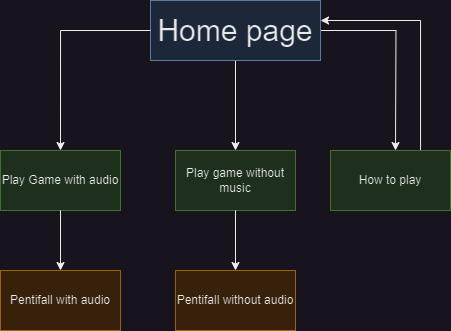

The diagram above was exported from draw.io. Its source (the exported page's mxGraphModel, read from the mxfile embedded in the PNG):
<mxGraphModel dx="1046" dy="789" grid="1" gridSize="10" guides="1" tooltips="1" connect="1" arrows="1" fold="1" page="1" pageScale="1" pageWidth="200" pageHeight="500" math="0" shadow="0">
  <root>
    <mxCell id="0" />
    <mxCell id="1" parent="0" />
    <mxCell id="t8wZxMJVxjJJ3NW-dsBM-20" style="edgeStyle=orthogonalEdgeStyle;rounded=0;orthogonalLoop=1;jettySize=auto;html=1;exitX=0.5;exitY=1;exitDx=0;exitDy=0;" parent="1" source="t8wZxMJVxjJJ3NW-dsBM-7" edge="1">
      <mxGeometry relative="1" as="geometry">
        <mxPoint x="310" y="235" as="targetPoint" />
        <Array as="points">
          <mxPoint x="310" y="235" />
        </Array>
      </mxGeometry>
    </mxCell>
    <mxCell id="t8wZxMJVxjJJ3NW-dsBM-22" style="edgeStyle=orthogonalEdgeStyle;rounded=0;orthogonalLoop=1;jettySize=auto;html=1;" parent="1" source="t8wZxMJVxjJJ3NW-dsBM-7" edge="1">
      <mxGeometry relative="1" as="geometry">
        <mxPoint x="470" y="235" as="targetPoint" />
      </mxGeometry>
    </mxCell>
    <mxCell id="t8wZxMJVxjJJ3NW-dsBM-7" value="&lt;font color=&quot;#050505&quot; style=&quot;font-size: 30px;&quot;&gt;Home page&lt;/font&gt;" style="rounded=0;whiteSpace=wrap;html=1;fillColor=#dae8fc;strokeColor=#6c8ebf;" parent="1" vertex="1">
      <mxGeometry x="225" y="85" width="170" height="60" as="geometry" />
    </mxCell>
    <mxCell id="PEIG5_71-3fKdllcoQwF-1" value="Play game without music" style="rounded=0;whiteSpace=wrap;html=1;fillColor=#d5e8d4;strokeColor=#82b366;" vertex="1" parent="1">
      <mxGeometry x="250" y="235" width="120" height="60" as="geometry" />
    </mxCell>
    <mxCell id="PEIG5_71-3fKdllcoQwF-2" value="Play Game with audio" style="rounded=0;whiteSpace=wrap;html=1;fillColor=#d5e8d4;strokeColor=#82b366;" vertex="1" parent="1">
      <mxGeometry x="75" y="235" width="120" height="60" as="geometry" />
    </mxCell>
    <mxCell id="PEIG5_71-3fKdllcoQwF-3" style="edgeStyle=orthogonalEdgeStyle;rounded=0;orthogonalLoop=1;jettySize=auto;html=1;entryX=0.5;entryY=0;entryDx=0;entryDy=0;" edge="1" parent="1" source="t8wZxMJVxjJJ3NW-dsBM-7" target="PEIG5_71-3fKdllcoQwF-2">
      <mxGeometry relative="1" as="geometry" />
    </mxCell>
    <mxCell id="PEIG5_71-3fKdllcoQwF-4" value="Pentifall with audio" style="rounded=0;whiteSpace=wrap;html=1;fillColor=#ffe6cc;strokeColor=#d79b00;" vertex="1" parent="1">
      <mxGeometry x="75" y="355" width="120" height="60" as="geometry" />
    </mxCell>
    <mxCell id="PEIG5_71-3fKdllcoQwF-5" style="edgeStyle=orthogonalEdgeStyle;rounded=0;orthogonalLoop=1;jettySize=auto;html=1;" edge="1" parent="1" source="PEIG5_71-3fKdllcoQwF-2" target="PEIG5_71-3fKdllcoQwF-4">
      <mxGeometry relative="1" as="geometry" />
    </mxCell>
    <mxCell id="PEIG5_71-3fKdllcoQwF-6" value="Pentifall without audio" style="rounded=0;whiteSpace=wrap;html=1;fillColor=#ffe6cc;strokeColor=#d79b00;" vertex="1" parent="1">
      <mxGeometry x="250" y="355" width="120" height="60" as="geometry" />
    </mxCell>
    <mxCell id="PEIG5_71-3fKdllcoQwF-7" style="edgeStyle=orthogonalEdgeStyle;rounded=0;orthogonalLoop=1;jettySize=auto;html=1;entryX=0.5;entryY=0;entryDx=0;entryDy=0;" edge="1" parent="1" source="PEIG5_71-3fKdllcoQwF-1" target="PEIG5_71-3fKdllcoQwF-6">
      <mxGeometry relative="1" as="geometry" />
    </mxCell>
    <mxCell id="PEIG5_71-3fKdllcoQwF-9" style="edgeStyle=orthogonalEdgeStyle;rounded=0;orthogonalLoop=1;jettySize=auto;html=1;" edge="1" parent="1" source="PEIG5_71-3fKdllcoQwF-8">
      <mxGeometry relative="1" as="geometry">
        <mxPoint x="395" y="105" as="targetPoint" />
        <Array as="points">
          <mxPoint x="495" y="105" />
          <mxPoint x="395" y="105" />
        </Array>
      </mxGeometry>
    </mxCell>
    <mxCell id="PEIG5_71-3fKdllcoQwF-8" value="How to play" style="rounded=0;whiteSpace=wrap;html=1;fillColor=#d5e8d4;strokeColor=#82b366;" vertex="1" parent="1">
      <mxGeometry x="405" y="235" width="120" height="60" as="geometry" />
    </mxCell>
  </root>
</mxGraphModel>